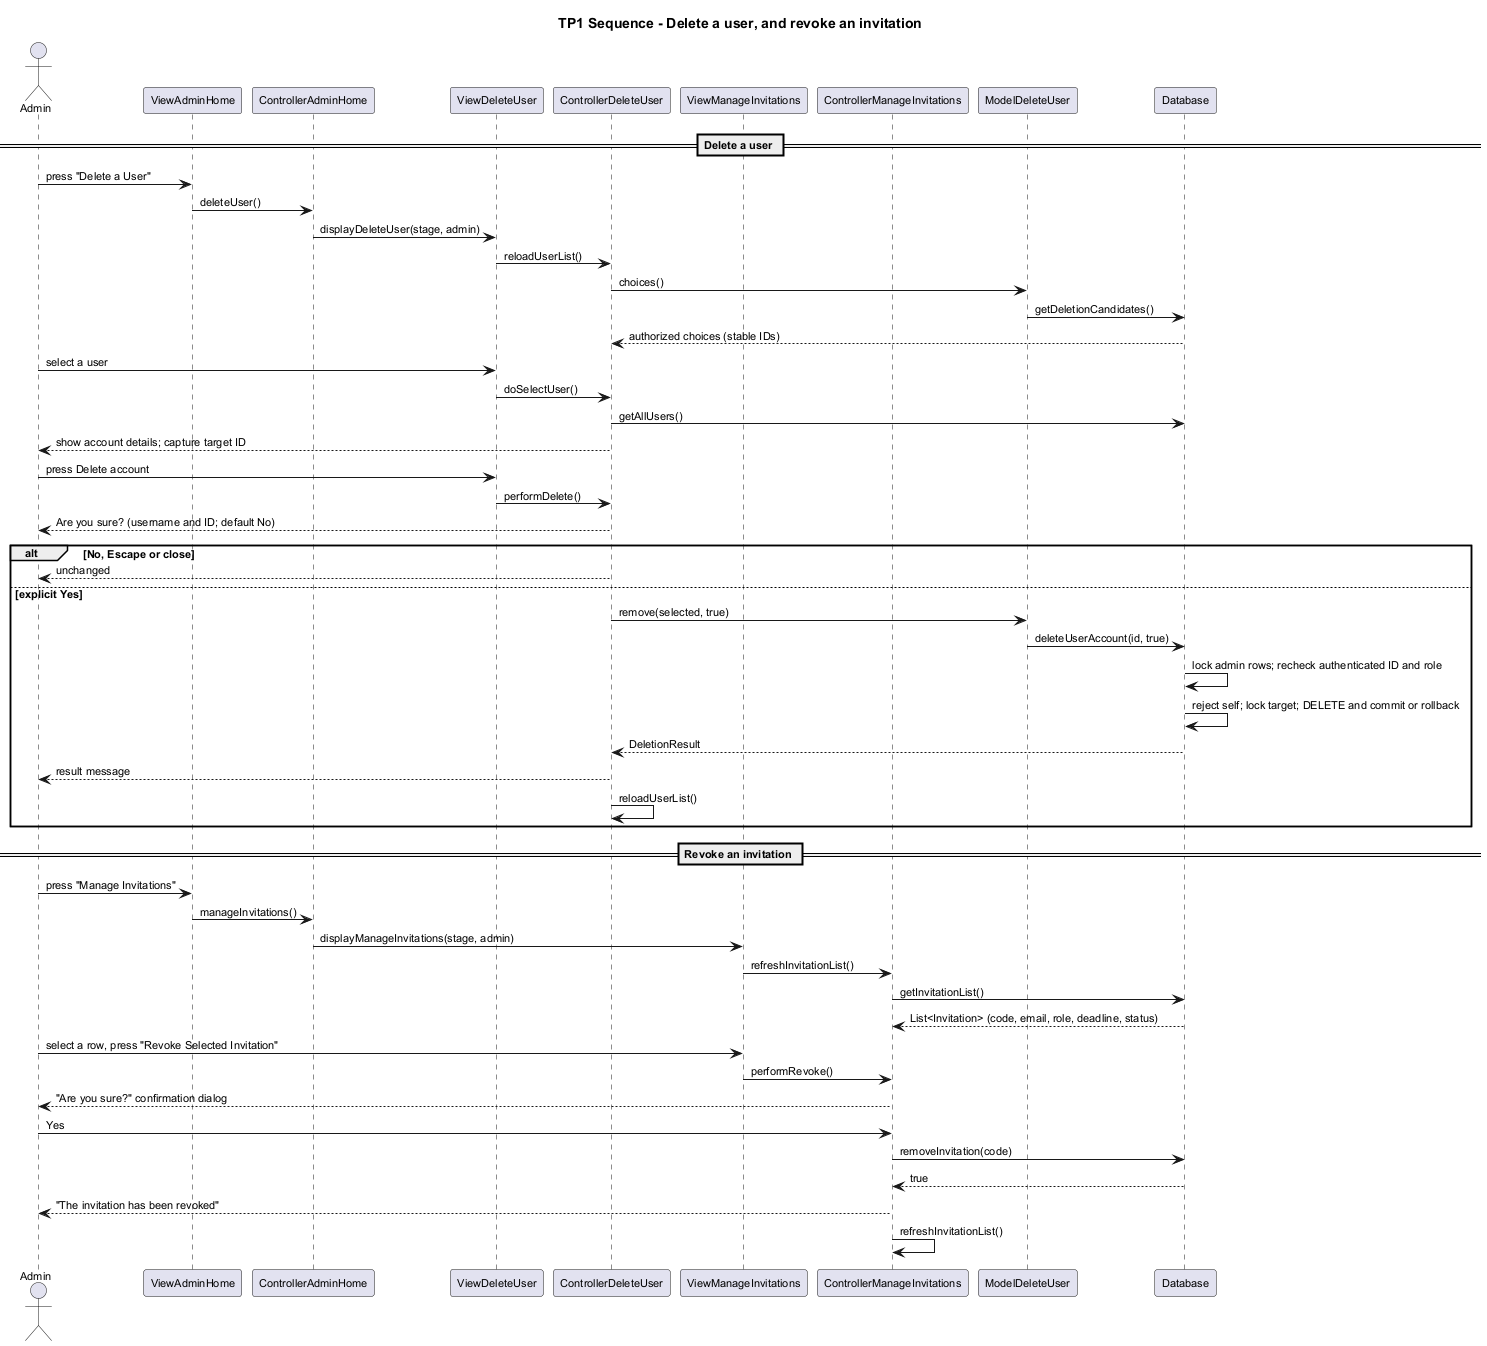

The diagram above was rendered by PlantUML. Its source (embedded in the PNG):
@startuml
' CSE 360 Team Project - TP1 Sequence Diagram: Delete a User / Manage Invitations
' Author: A.G. (agupt545) - Design Documents and Architecture
' Deletion integration: Kanish Garg
' Version 1.01, 2026-09-17

title TP1 Sequence - Delete a user, and revoke an invitation

skinparam shadowing false
skinparam defaultFontName Arial
skinparam defaultFontSize 11

actor Admin
participant "ViewAdminHome" as VAH
participant "ControllerAdminHome" as CAH
participant "ViewDeleteUser" as VDU
participant "ControllerDeleteUser" as CDU
participant "ViewManageInvitations" as VMI
participant "ControllerManageInvitations" as CMI
participant "ModelDeleteUser" as MDU
participant "Database" as DB

== Delete a user ==
Admin -> VAH : press "Delete a User"
VAH -> CAH : deleteUser()
CAH -> VDU : displayDeleteUser(stage, admin)
VDU -> CDU : reloadUserList()
CDU -> MDU : choices()
MDU -> DB : getDeletionCandidates()
DB --> CDU : authorized choices (stable IDs)
Admin -> VDU : select a user
VDU -> CDU : doSelectUser()
CDU -> DB : getAllUsers()
CDU --> Admin : show account details; capture target ID
Admin -> VDU : press Delete account
VDU -> CDU : performDelete()
CDU --> Admin : Are you sure? (username and ID; default No)
alt No, Escape or close
  CDU --> Admin : unchanged
else explicit Yes
  CDU -> MDU : remove(selected, true)
  MDU -> DB : deleteUserAccount(id, true)
  DB -> DB : lock admin rows; recheck authenticated ID and role
  DB -> DB : reject self; lock target; DELETE and commit or rollback
  DB --> CDU : DeletionResult
  CDU --> Admin : result message
  CDU -> CDU : reloadUserList()
end

== Revoke an invitation ==
Admin -> VAH : press "Manage Invitations"
VAH -> CAH : manageInvitations()
CAH -> VMI : displayManageInvitations(stage, admin)
VMI -> CMI : refreshInvitationList()
CMI -> DB : getInvitationList()
DB --> CMI : List<Invitation> (code, email, role, deadline, status)
Admin -> VMI : select a row, press "Revoke Selected Invitation"
VMI -> CMI : performRevoke()
CMI --> Admin : "Are you sure?" confirmation dialog
Admin -> CMI : Yes
CMI -> DB : removeInvitation(code)
DB --> CMI : true
CMI --> Admin : "The invitation has been revoked"
CMI -> CMI : refreshInvitationList()

@enduml